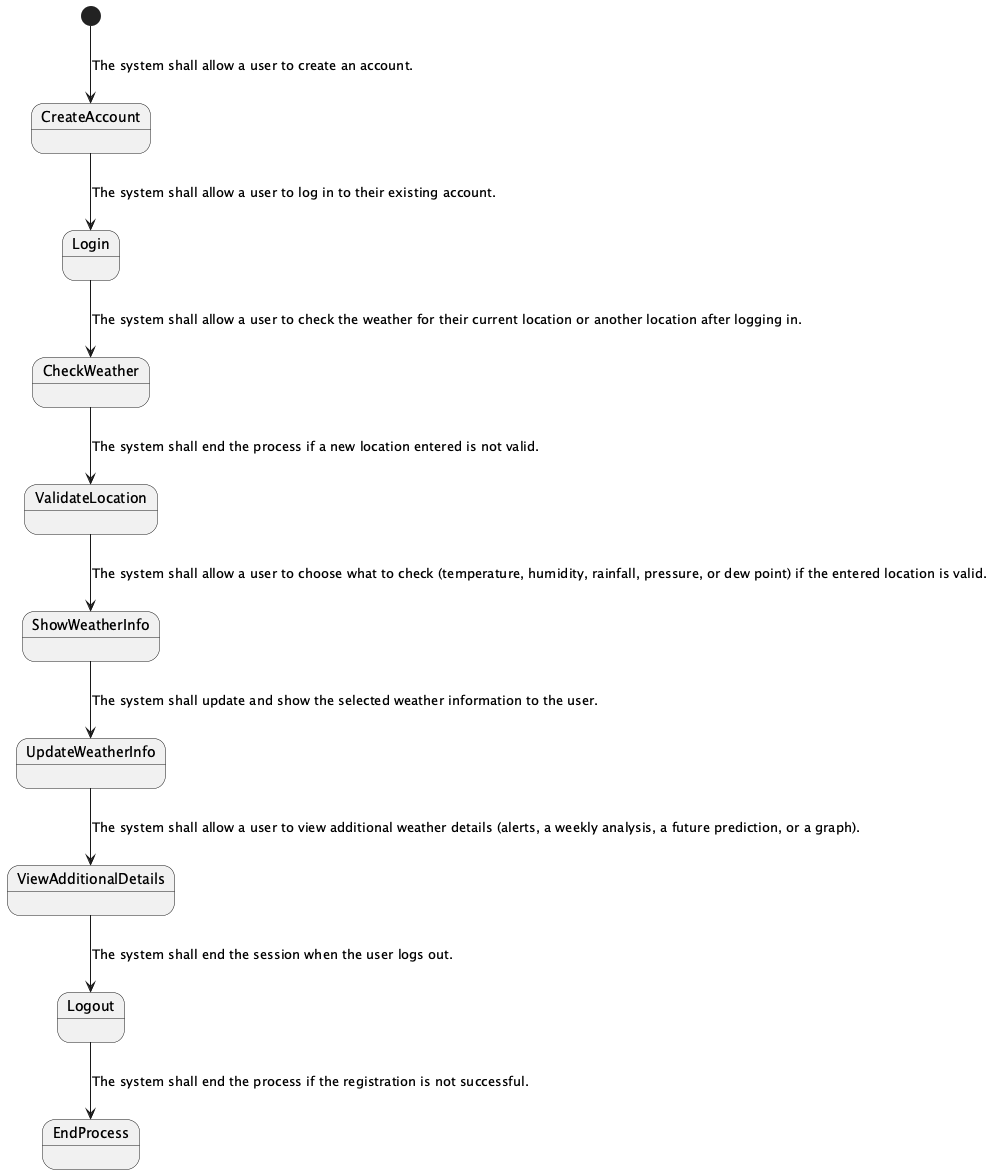

The diagram above was rendered by PlantUML. Its source (embedded in the PNG):
@startuml
[*] --> CreateAccount: The system shall allow a user to create an account.
CreateAccount --> Login: The system shall allow a user to log in to their existing account.
Login --> CheckWeather: The system shall allow a user to check the weather for their current location or another location after logging in.
CheckWeather --> ValidateLocation: The system shall end the process if a new location entered is not valid.
ValidateLocation --> ShowWeatherInfo: The system shall allow a user to choose what to check (temperature, humidity, rainfall, pressure, or dew point) if the entered location is valid.
ShowWeatherInfo --> UpdateWeatherInfo: The system shall update and show the selected weather information to the user.
UpdateWeatherInfo --> ViewAdditionalDetails: The system shall allow a user to view additional weather details (alerts, a weekly analysis, a future prediction, or a graph).
ViewAdditionalDetails --> Logout: The system shall end the session when the user logs out.
Logout --> EndProcess: The system shall end the process if the registration is not successful.

@enduml